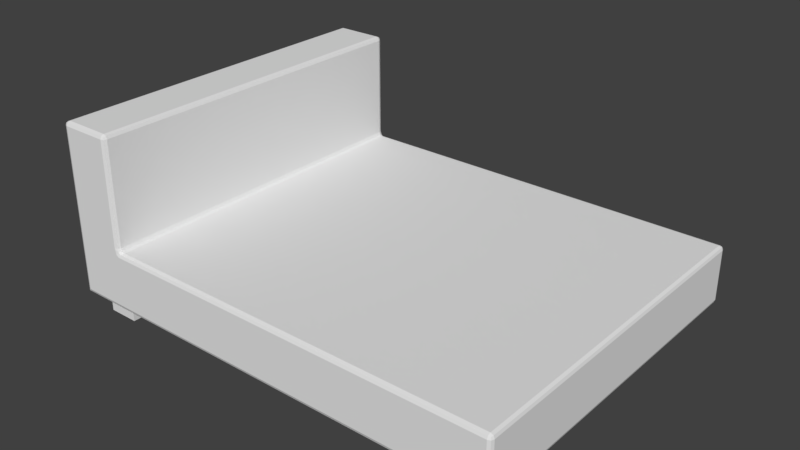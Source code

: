 # Source: Bed.blend  (saved by Blender 2.78.0; exported with 4.5.12 LTS)
import bpy
from mathutils import Matrix  # noqa: F401  (used for matrix-valued properties, if any)

bpy.ops.wm.read_factory_settings(use_empty=True)
scene = bpy.context.scene
scene.name = 'Scene'

# ---- collections
col_collection_1 = bpy.data.collections.new('Collection 1'); scene.collection.children.link(col_collection_1)

# ---- images (referenced by path relative to the original .blend; pixels are not part of the script)
import os
ASSET_DIR = os.environ.get("B2B_ASSET_DIR", "")  # directory of the original .blend (textures are referenced by path, not embedded)
HERE = os.path.dirname(os.path.abspath(__file__))  # packed textures are extracted next to this script under _unpacked/

def load_image(name, relpath, width, height, colorspace="sRGB"):
    """Load a texture the original file referenced (path relative to the .blend, or extracted next to this script)."""
    p = next((c for c in (os.path.join(HERE, relpath), os.path.join(ASSET_DIR, relpath)) if relpath and os.path.exists(c)), "")
    if p:
        img = bpy.data.images.load(p, check_existing=True)
        img.name = name
    else:  # same state as the original file: an image datablock whose file is absent (Cycles renders it pink)
        img = bpy.data.images.new(name, width, height)
        img.source = "FILE"
        img.filepath = "//" + (relpath or name)
    img.colorspace_settings.name = colorspace
    return img
img_bed = load_image('Bed', '', 1024, 1024, 'sRGB')

# ---- materials (node trees are filled in below, after node groups)
mat_material_001 = bpy.data.materials.new('Material.001')
mat_material_001.alpha_threshold = 0.0
mat_material_001.roughness = 0.5

# ---- material node trees
mat_material_001.use_nodes = True; mat_material_001.node_tree.nodes.clear()
_N = mat_material_001.node_tree.nodes; _L = mat_material_001.node_tree.links
n0 = _N.new('ShaderNodeOutputMaterial'); n0.name = 'Material Output'; n0.location = (300, 300)
n1 = _N.new('ShaderNodeBsdfDiffuse'); n1.name = 'Diffuse BSDF'; n1.location = (10, 300)
n2 = _N.new('ShaderNodeTexImage'); n2.name = 'Image Texture'; n2.location = (221, 154)
n2.width = 140
n2.image = img_bed
_L.new(n1.outputs[0], n0.inputs[0])
n0.is_active_output = True

# ---- world
world_world = bpy.data.worlds.new('World'); scene.world = world_world
world_world.color = (0.05088, 0.05088, 0.05088)
world_world.use_sun_shadow = False
world_world.sun_shadow_jitter_overblur = 0.0
world_world.cycles.sampling_method = 'MANUAL'

# ---- meshes
me_cube = bpy.data.meshes.new('Cube')
me_cube.from_pydata([(-1.143, 4.089e-07, -0.09197), (6.816e-08, 2.045e-07, -0.09197), (-0.9199, -0.6544, -0.09197), (-0.9199, -0.8166, -0.09197), (-1.075, -0.8166, -0.09197), (-1.075, -0.6544, -0.09197), (-0.9199, 0.8062, -0.09197), (-0.9199, 0.644, -0.09197), (-1.075, 0.644, -0.09197), (-1.075, 0.8062, -0.09197), (1.06, 0.8062, -0.09197), (1.06, 0.644, -0.09197), (0.9053, 0.644, -0.09197), (0.9053, 0.8062, -0.09197), (1.06, -0.6544, -0.09197), (1.06, -0.8166, -0.09197), (0.9053, -0.8166, -0.09197), (0.9053, -0.6544, -0.09197), (-0.9199, -0.8166, -0.2011), (-0.9199, -0.6544, -0.2011), (-1.075, -0.6544, -0.2011), (-1.075, -0.8166, -0.2011), (-0.9199, 0.644, -0.2011), (-0.9199, 0.8062, -0.2011), (-1.075, 0.8062, -0.2011), (-1.075, 0.644, -0.2011), (1.06, 0.8062, -0.2011), (1.06, 0.644, -0.2011), (0.9053, 0.8062, -0.2011), (0.9053, 0.644, -0.2011), (1.06, -0.6544, -0.2011), (1.06, -0.8166, -0.2011), (0.9053, -0.6544, -0.2011), (0.9053, -0.8166, -0.2011), (1.124, 0.8908, -0.07247), (1.143, 0.8713, -0.07247), (1.124, 0.8712, -0.09197), (1.138, 0.8851, -0.07247), (1.136, 0.8836, -0.08478), (1.138, 0.8712, -0.08626), (1.124, 0.8851, -0.08625), (1.143, -0.8713, -0.07247), (1.124, -0.8908, -0.07247), (1.124, -0.8734, -0.09197), (1.138, -0.8851, -0.07247), (1.136, -0.884, -0.08478), (1.124, -0.8857, -0.08628), (1.138, -0.8724, -0.08625), (-1.124, -0.8908, -0.07247), (-1.143, -0.8713, -0.09197), (-1.138, -0.8851, -0.08625), (-1.143, 0.8712, -0.09197), (-1.124, 0.8908, -0.07247), (-1.138, 0.8851, -0.08625), (1.124, 0.8908, 0.1824), (1.124, 0.8713, 0.2019), (1.143, 0.8713, 0.1824), (1.124, 0.8851, 0.1961), (1.135, 0.8826, 0.1936), (1.138, 0.8713, 0.1961), (1.138, 0.8851, 0.1824), (1.124, -0.8908, 0.1824), (1.143, -0.8713, 0.1824), (1.124, -0.8713, 0.2019), (1.138, -0.8851, 0.1824), (1.135, -0.8826, 0.1936), (1.138, -0.8713, 0.1961), (1.124, -0.8851, 0.1961), (-1.143, -0.8713, 0.1824), (-1.124, -0.8908, 0.1824), (-1.124, -0.8908, 0.2214), (-1.143, -0.8713, 0.2214), (-1.138, -0.8851, 0.1824), (-1.138, -0.8851, 0.2019), (-1.124, -0.8908, 0.2019), (-1.138, -0.8851, 0.2214), (-1.143, -0.8713, 0.2019), (-1.143, 0.8712, 0.1824), (-1.143, 0.8713, 0.2214), (-1.124, 0.8908, 0.2214), (-1.124, 0.8908, 0.1824), (-1.143, 0.8713, 0.2019), (-1.138, 0.8851, 0.2019), (-1.138, 0.8851, 0.2214), (-1.124, 0.8908, 0.2019), (-1.138, 0.8851, 0.1824), (1.124, 0.0, -0.09197), (1.143, 0.0, -0.07247), (1.138, 0.0, -0.08625), (2.726e-07, 0.8908, -0.07247), (2.679e-07, 0.8712, -0.09197), (2.713e-07, 0.8851, -0.08625), (2.325e-09, -0.8713, -0.09197), (-2.157e-15, -0.8908, -0.07247), (6.809e-10, -0.8851, -0.08625), (-0.889, 0.8908, 0.2214), (-0.8695, 0.8713, 0.2214), (-0.85, 0.8713, 0.2019), (-0.8695, 0.8908, 0.1824), (-0.8752, 0.8851, 0.2214), (-0.87, 0.8862, 0.2037), (-0.8638, 0.8713, 0.2076), (-0.8597, 0.8851, 0.1961), (-0.8831, 0.8908, 0.1935), (-0.889, -0.8908, 0.2214), (-0.8695, -0.8908, 0.1824), (-0.85, -0.8713, 0.2019), (-0.8695, -0.8713, 0.2214), (-0.8831, -0.8908, 0.1935), (-0.87, -0.8862, 0.2037), (-0.8597, -0.8851, 0.1961), (-0.8638, -0.8713, 0.2076), (-0.8752, -0.8851, 0.2214), (-0.889, 0.8908, 0.7386), (-0.889, 0.8713, 0.7581), (-0.8695, 0.8713, 0.7386), (-0.889, 0.8851, 0.7524), (-0.8777, 0.8826, 0.7499), (-0.8752, 0.8713, 0.7524), (-0.8752, 0.8851, 0.7386), (-1.124, 0.8908, 0.7386), (-1.143, 0.8713, 0.7386), (-1.124, 0.8713, 0.7581), (-1.138, 0.8851, 0.7386), (-1.135, 0.8826, 0.7499), (-1.138, 0.8713, 0.7524), (-1.124, 0.8851, 0.7524), (-0.889, -0.8908, 0.7386), (-0.8695, -0.8713, 0.7386), (-0.889, -0.8713, 0.7581), (-0.8752, -0.8851, 0.7386), (-0.8777, -0.8826, 0.7499), (-0.8752, -0.8713, 0.7524), (-0.889, -0.8851, 0.7524), (-1.124, -0.8908, 0.7386), (-1.124, -0.8713, 0.7581), (-1.143, -0.8713, 0.7386), (-1.124, -0.8851, 0.7524), (-1.135, -0.8826, 0.7499), (-1.138, -0.8713, 0.7524), (-1.138, -0.8851, 0.7386)], [], [(6, 7, 22, 23), (95, 79, 120, 113), (36, 86, 11, 10), (43, 92, 16, 15), (49, 0, 5, 4), (90, 36, 10, 13), (2, 3, 18, 19), (16, 17, 32, 33), (12, 13, 28, 29), (107, 96, 115, 128), (51, 90, 6, 9), (92, 49, 4, 3), (0, 1, 2, 5), (1, 90, 13, 12), (1, 0, 8, 7), (55, 97, 106, 63), (0, 51, 9, 8), (98, 52, 80), (1, 86, 14, 17), (92, 1, 17, 16), (48, 105, 69), (49, 68, 77, 51, 0), (86, 43, 15, 14), (1, 92, 3, 2), (90, 1, 7, 6), (19, 18, 21, 20), (23, 22, 25, 24), (26, 27, 29, 28), (30, 31, 33, 32), (5, 2, 19, 20), (10, 11, 27, 26), (9, 6, 23, 24), (14, 15, 31, 30), (3, 4, 21, 18), (13, 10, 26, 28), (7, 8, 25, 22), (17, 14, 30, 32), (4, 5, 20, 21), (11, 12, 29, 27), (8, 9, 24, 25), (15, 16, 33, 31), (70, 104, 127, 134), (86, 1, 12, 11), (114, 122, 135, 129), (78, 71, 136, 121), (34, 37, 38, 40), (35, 39, 38, 37), (36, 40, 38, 39), (41, 44, 45, 47), (42, 46, 45, 44), (43, 47, 45, 46), (54, 57, 58, 60), (55, 59, 58, 57), (56, 60, 58, 59), (61, 64, 65, 67), (62, 66, 65, 64), (63, 67, 65, 66), (68, 72, 73, 76), (69, 74, 73, 72), (70, 75, 73, 74), (71, 76, 73, 75), (77, 81, 82, 85), (78, 83, 82, 81), (79, 84, 82, 83), (80, 85, 82, 84), (95, 99, 100, 103), (96, 101, 100, 99), (97, 102, 100, 101), (98, 103, 100, 102), (104, 108, 109, 112), (105, 110, 109, 108), (106, 111, 109, 110), (107, 112, 109, 111), (113, 116, 117, 119), (114, 118, 117, 116), (115, 119, 117, 118), (120, 123, 124, 126), (121, 125, 124, 123), (122, 126, 124, 125), (127, 130, 131, 133), (128, 132, 131, 130), (129, 133, 131, 132), (134, 137, 138, 140), (135, 139, 138, 137), (136, 140, 138, 139), (87, 41, 47, 88), (88, 47, 43, 86), (90, 51, 53, 91), (91, 53, 52, 89), (34, 54, 60, 37), (37, 60, 56, 35), (93, 48, 50, 94), (94, 50, 49, 92), (41, 62, 64, 44), (44, 64, 61, 42), (48, 69, 72, 50), (50, 72, 68, 49), (51, 77, 85, 53), (53, 85, 80, 52), (55, 63, 66, 59), (59, 66, 62, 56), (98, 80, 84, 103), (103, 84, 79, 95), (104, 70, 74, 108), (108, 74, 69, 105), (71, 78, 81, 76), (76, 81, 77, 68), (35, 87, 88, 39), (39, 88, 86, 36), (36, 90, 91, 40), (40, 91, 89, 34), (42, 93, 94, 46), (46, 94, 92, 43), (54, 98, 102, 57), (57, 102, 97, 55), (63, 106, 110, 67), (67, 110, 105, 61), (96, 107, 111, 101), (101, 111, 106, 97), (113, 120, 126, 116), (116, 126, 122, 114), (129, 135, 137, 133), (133, 137, 134, 127), (135, 122, 125, 139), (139, 125, 121, 136), (114, 129, 132, 118), (118, 132, 128, 115), (70, 134, 140, 75), (75, 140, 136, 71), (120, 79, 83, 123), (123, 83, 78, 121), (115, 96, 99, 119), (119, 99, 95, 113), (127, 104, 112, 130), (130, 112, 107, 128), (35, 56, 62, 41, 87), (54, 34, 89, 52, 98), (42, 61, 105, 48, 93)])
_uv = me_cube.uv_layers.new(name='UVMap')
_uv.uv.foreach_set('vector', [0.4038, 0.3153, 0.3728, 0.3153, 0.3728, 0.2945, 0.4038, 0.2945, 0.4673, 0.171, 0.4218, 0.1713, 0.4208, 0.07888, 0.4599, 0.07742, 0.4191, 0.6693, 0.2497, 0.6693, 0.3749, 0.6569, 0.4064, 0.6569, 0.07934, 0.6703, 0.08, 0.4481, 0.09064, 0.6269, 0.09063, 0.6576, 0.08359, 0.2309, 0.2499, 0.231, 0.125, 0.244, 0.09403, 0.244, 0.4194, 0.4484, 0.4196, 0.6701, 0.4067, 0.6575, 0.4067, 0.6268, 0.1249, 0.3152, 0.09399, 0.3152, 0.094, 0.2944, 0.125, 0.2944, 0.09064, 0.6269, 0.1225, 0.6268, 0.1226, 0.6483, 0.09068, 0.6483, 0.3749, 0.6268, 0.4067, 0.6268, 0.4067, 0.6482, 0.3749, 0.6482, 0.6002, 0.0001812, 0.6002, 0.3425, 0.4985, 0.3425, 0.4985, 0.0001812, 0.4152, 0.2307, 0.4194, 0.4484, 0.4037, 0.2732, 0.4031, 0.2439, 0.08, 0.4481, 0.08466, 0.2306, 0.09473, 0.2438, 0.09413, 0.273, 0.2499, 0.231, 0.2498, 0.45, 0.125, 0.2736, 0.125, 0.244, 0.2498, 0.45, 0.4194, 0.4484, 0.4067, 0.6268, 0.3749, 0.6268, 0.2498, 0.45, 0.2499, 0.231, 0.3728, 0.2441, 0.3728, 0.2737, 0.9999, 0.3424, 0.6121, 0.3424, 0.6121, 0.000102, 0.9999, 0.0001021, 0.2499, 0.231, 0.4162, 0.231, 0.4038, 0.2441, 0.3728, 0.2441, 0.4709, 0.1785, 0.4219, 0.2273, 0.4219, 0.1787, 0.2498, 0.45, 0.2497, 0.6693, 0.1225, 0.6569, 0.1225, 0.6268, 0.08, 0.4481, 0.2498, 0.45, 0.1225, 0.6268, 0.09064, 0.6269, 0.0779, 0.2271, 0.02888, 0.1784, 0.07795, 0.1785, 0.08359, 0.2309, 0.08362, 0.1785, 0.4162, 0.1787, 0.4162, 0.231, 0.2499, 0.231, 0.2497, 0.6693, 0.07998, 0.6693, 0.09103, 0.6569, 0.1225, 0.6569, 0.2498, 0.45, 0.08, 0.4481, 0.09413, 0.273, 0.125, 0.2736, 0.4194, 0.4484, 0.2498, 0.45, 0.3728, 0.2737, 0.4037, 0.2732, 0.125, 0.2944, 0.094, 0.2944, 0.09402, 0.2648, 0.125, 0.2648, 0.4038, 0.2945, 0.3728, 0.2945, 0.3728, 0.2649, 0.4038, 0.265, 0.4066, 0.6786, 0.3748, 0.6786, 0.3749, 0.6482, 0.4067, 0.6482, 0.1226, 0.6787, 0.09074, 0.6788, 0.09068, 0.6483, 0.1226, 0.6483, 0.1458, 0.2649, 0.1458, 0.2944, 0.125, 0.2944, 0.125, 0.2648, 0.4066, 0.7, 0.3748, 0.7, 0.3748, 0.6786, 0.4066, 0.6786, 0.4246, 0.265, 0.4246, 0.2945, 0.4038, 0.2945, 0.4038, 0.265, 0.1227, 0.7002, 0.09079, 0.7002, 0.09074, 0.6788, 0.1226, 0.6787, 0.07318, 0.2944, 0.0732, 0.2648, 0.09402, 0.2648, 0.094, 0.2944, 0.4281, 0.6483, 0.428, 0.6786, 0.4066, 0.6786, 0.4067, 0.6482, 0.352, 0.2945, 0.352, 0.2649, 0.3728, 0.2649, 0.3728, 0.2945, 0.144, 0.6482, 0.1441, 0.6787, 0.1226, 0.6787, 0.1226, 0.6483, 0.09403, 0.244, 0.125, 0.244, 0.125, 0.2648, 0.09402, 0.2648, 0.3534, 0.6785, 0.3535, 0.6481, 0.3749, 0.6482, 0.3748, 0.6786, 0.3728, 0.2441, 0.4038, 0.2441, 0.4038, 0.265, 0.3728, 0.2649, 0.06929, 0.6788, 0.06923, 0.6484, 0.09068, 0.6483, 0.09074, 0.6788, 0.07803, 0.1711, 0.0325, 0.1709, 0.04023, 0.07743, 0.07912, 0.07946, 0.2497, 0.6693, 0.2498, 0.45, 0.3749, 0.6268, 0.3749, 0.6569, 0.4163, 0.01185, 0.4163, 0.0567, 0.08366, 0.05656, 0.08368, 0.01171, 0.4163, 0.167, 0.08366, 0.1669, 0.08371, 0.06818, 0.4163, 0.06831, 0.4272, 0.6687, 0.4269, 0.6724, 0.4241, 0.6718, 0.4235, 0.669, 0.4258, 0.6763, 0.4219, 0.674, 0.4241, 0.6718, 0.4269, 0.6724, 0.4196, 0.6701, 0.4235, 0.669, 0.4241, 0.6718, 0.4219, 0.674, 0.07297, 0.6766, 0.07209, 0.6729, 0.07487, 0.672, 0.0768, 0.6745, 0.07174, 0.6691, 0.07547, 0.6692, 0.07487, 0.672, 0.07209, 0.6729, 0.07934, 0.6703, 0.0768, 0.6745, 0.07487, 0.672, 0.07547, 0.6692, 0.4881, 0.6682, 0.4927, 0.6681, 0.4921, 0.6716, 0.4887, 0.6724, 0.4983, 0.6695, 0.4947, 0.6745, 0.4921, 0.6716, 0.4927, 0.6681, 0.4899, 0.6766, 0.4887, 0.6724, 0.4921, 0.6716, 0.4947, 0.6745, 0.01049, 0.6683, 0.009822, 0.6725, 0.006414, 0.6717, 0.005748, 0.6681, 0.008552, 0.6768, 0.00373, 0.6745, 0.006414, 0.6717, 0.009822, 0.6725, 0.000102, 0.6695, 0.005748, 0.6681, 0.006414, 0.6717, 0.00373, 0.6745, 0.08362, 0.1785, 0.08079, 0.1785, 0.08079, 0.1748, 0.08361, 0.1748, 0.07795, 0.1785, 0.07797, 0.1748, 0.08079, 0.1748, 0.08079, 0.1785, 0.07803, 0.1711, 0.08081, 0.1711, 0.08079, 0.1748, 0.07797, 0.1748, 0.0836, 0.1712, 0.08361, 0.1748, 0.08079, 0.1748, 0.08081, 0.1711, 0.4162, 0.1787, 0.4162, 0.175, 0.4191, 0.175, 0.4191, 0.1787, 0.4163, 0.1713, 0.419, 0.1713, 0.4191, 0.175, 0.4162, 0.175, 0.4218, 0.1713, 0.4219, 0.175, 0.4191, 0.175, 0.419, 0.1713, 0.4219, 0.1787, 0.4191, 0.1787, 0.4191, 0.175, 0.4219, 0.175, 0.4673, 0.171, 0.4702, 0.1709, 0.4712, 0.1744, 0.4685, 0.1764, 0.473, 0.1703, 0.474, 0.1729, 0.4712, 0.1744, 0.4702, 0.1709, 0.4759, 0.1747, 0.473, 0.176, 0.4712, 0.1744, 0.474, 0.1729, 0.4709, 0.1785, 0.4685, 0.1764, 0.4712, 0.1744, 0.473, 0.176, 0.0325, 0.1709, 0.03133, 0.1763, 0.02862, 0.1743, 0.02966, 0.1708, 0.02888, 0.1784, 0.02684, 0.1759, 0.02862, 0.1743, 0.03133, 0.1763, 0.02394, 0.1746, 0.02591, 0.1727, 0.02862, 0.1743, 0.02684, 0.1759, 0.0269, 0.1703, 0.02966, 0.1708, 0.02862, 0.1743, 0.02591, 0.1727, 0.4599, 0.07742, 0.4599, 0.0749, 0.4619, 0.0752, 0.4624, 0.07711, 0.4605, 0.07215, 0.4633, 0.07357, 0.4619, 0.0752, 0.4599, 0.0749, 0.4651, 0.07615, 0.4624, 0.07711, 0.4619, 0.0752, 0.4633, 0.07357, 0.4208, 0.07888, 0.4183, 0.07878, 0.4186, 0.07683, 0.4205, 0.07636, 0.4155, 0.07805, 0.4171, 0.07534, 0.4186, 0.07683, 0.4183, 0.07878, 0.4197, 0.07374, 0.4205, 0.07636, 0.4186, 0.07683, 0.4171, 0.07534, 0.04023, 0.07743, 0.03771, 0.0771, 0.03827, 0.07521, 0.04021, 0.07491, 0.03508, 0.07612, 0.03687, 0.07359, 0.03827, 0.07521, 0.03771, 0.0771, 0.03962, 0.07224, 0.04021, 0.07491, 0.03827, 0.07521, 0.03687, 0.07359, 0.07912, 0.07946, 0.07937, 0.07697, 0.08128, 0.07744, 0.08165, 0.07938, 0.08022, 0.0743, 0.08285, 0.07596, 0.08128, 0.07744, 0.07937, 0.07697, 0.08436, 0.07867, 0.08165, 0.07938, 0.08128, 0.07744, 0.08285, 0.07596, 0.2497, 0.6752, 0.08041, 0.6752, 0.08019, 0.6723, 0.2497, 0.6722, 0.2497, 0.6722, 0.08019, 0.6723, 0.07998, 0.6693, 0.2497, 0.6693, 0.4194, 0.4484, 0.4152, 0.2307, 0.419, 0.2321, 0.4232, 0.4483, 0.4232, 0.4483, 0.419, 0.2321, 0.4228, 0.2354, 0.4271, 0.4483, 0.4272, 0.6687, 0.4881, 0.6682, 0.4887, 0.6724, 0.4269, 0.6724, 0.4269, 0.6724, 0.4887, 0.6724, 0.4899, 0.6766, 0.4258, 0.6763, 0.07234, 0.448, 0.07708, 0.2353, 0.08086, 0.2319, 0.07617, 0.448, 0.07617, 0.448, 0.08086, 0.2319, 0.08466, 0.2306, 0.08, 0.4481, 0.07297, 0.6766, 0.008552, 0.6768, 0.009822, 0.6725, 0.07209, 0.6729, 0.07209, 0.6729, 0.009822, 0.6725, 0.01049, 0.6683, 0.07174, 0.6691, 0.0779, 0.2271, 0.07795, 0.1785, 0.08079, 0.1785, 0.08075, 0.2298, 0.08075, 0.2298, 0.08079, 0.1785, 0.08362, 0.1785, 0.08359, 0.2309, 0.4162, 0.231, 0.4162, 0.1787, 0.4191, 0.1787, 0.4191, 0.2299, 0.4191, 0.2299, 0.4191, 0.1787, 0.4219, 0.1787, 0.4219, 0.2273, 0.4191, 0.7365, 0.08046, 0.7365, 0.08044, 0.7306, 0.4191, 0.7306, 0.4191, 0.7306, 0.08044, 0.7306, 0.08041, 0.7247, 0.4191, 0.7247, 0.4709, 0.1785, 0.4219, 0.1787, 0.4219, 0.175, 0.4685, 0.1764, 0.4685, 0.1764, 0.4219, 0.175, 0.4218, 0.1713, 0.4673, 0.171, 0.0325, 0.1709, 0.07803, 0.1711, 0.07797, 0.1748, 0.03133, 0.1763, 0.03133, 0.1763, 0.07797, 0.1748, 0.07795, 0.1785, 0.02888, 0.1784, 0.08366, 0.1669, 0.4163, 0.167, 0.4162, 0.1728, 0.08364, 0.1727, 0.08364, 0.1727, 0.4162, 0.1728, 0.4162, 0.1787, 0.08362, 0.1785, 0.4191, 0.6752, 0.2497, 0.6752, 0.2497, 0.6722, 0.4191, 0.6723, 0.4191, 0.6723, 0.2497, 0.6722, 0.2497, 0.6693, 0.4191, 0.6693, 0.4196, 0.6701, 0.4194, 0.4484, 0.4232, 0.4483, 0.4235, 0.669, 0.4235, 0.669, 0.4232, 0.4483, 0.4271, 0.4483, 0.4272, 0.6687, 0.07174, 0.6691, 0.07234, 0.448, 0.07617, 0.448, 0.07547, 0.6692, 0.07547, 0.6692, 0.07617, 0.448, 0.08, 0.4481, 0.07934, 0.6703, 0.4881, 0.6682, 0.4718, 0.2841, 0.4788, 0.2884, 0.4927, 0.6681, 0.4927, 0.6681, 0.4788, 0.2884, 0.4858, 0.2927, 0.4983, 0.6695, 0.000102, 0.6695, 0.01399, 0.2921, 0.021, 0.2879, 0.005748, 0.6681, 0.005748, 0.6681, 0.021, 0.2879, 0.02804, 0.2837, 0.01049, 0.6683, 0.6002, 0.3425, 0.6002, 0.0001812, 0.6061, 0.0001416, 0.6061, 0.3425, 0.6061, 0.3425, 0.6061, 0.0001416, 0.6121, 0.000102, 0.6121, 0.3424, 0.4599, 0.07742, 0.4208, 0.07888, 0.4205, 0.07636, 0.4599, 0.0749, 0.4599, 0.0749, 0.4205, 0.07636, 0.4197, 0.07374, 0.4605, 0.07215, 0.03962, 0.07224, 0.08022, 0.0743, 0.07937, 0.07697, 0.04021, 0.07491, 0.04021, 0.07491, 0.07937, 0.07697, 0.07912, 0.07946, 0.04023, 0.07743, 0.08366, 0.05656, 0.4163, 0.0567, 0.4163, 0.06251, 0.08368, 0.06237, 0.08368, 0.06237, 0.4163, 0.06251, 0.4163, 0.06831, 0.08371, 0.06818, 0.4163, 0.01185, 0.08368, 0.01171, 0.08365, 0.005907, 0.4163, 0.006045, 0.4163, 0.006045, 0.08365, 0.005907, 0.08363, 0.000102, 0.4162, 0.0002395, 0.07803, 0.1711, 0.07912, 0.07946, 0.08165, 0.07938, 0.08081, 0.1711, 0.08081, 0.1711, 0.08165, 0.07938, 0.08436, 0.07867, 0.0836, 0.1712, 0.4208, 0.07888, 0.4218, 0.1713, 0.419, 0.1713, 0.4183, 0.07878, 0.4183, 0.07878, 0.419, 0.1713, 0.4163, 0.1713, 0.4155, 0.07805, 0.4651, 0.07615, 0.473, 0.1703, 0.4702, 0.1709, 0.4624, 0.07711, 0.4624, 0.07711, 0.4702, 0.1709, 0.4673, 0.171, 0.4599, 0.07742, 0.04023, 0.07743, 0.0325, 0.1709, 0.02966, 0.1708, 0.03771, 0.0771, 0.03771, 0.0771, 0.02966, 0.1708, 0.0269, 0.1703, 0.03508, 0.07612, 0.4191, 0.6752, 0.4191, 0.7247, 0.08041, 0.7247, 0.08041, 0.6752, 0.2497, 0.6752, 0.4881, 0.6682, 0.4272, 0.6687, 0.4271, 0.4483, 0.4228, 0.2354, 0.4718, 0.2841, 0.07174, 0.6691, 0.01049, 0.6683, 0.02804, 0.2837, 0.07708, 0.2353, 0.07234, 0.448])
me_cube.materials.append(mat_material_001)
me_cube.use_remesh_preserve_volume = False
me_cube.use_remesh_preserve_attributes = False
me_cube.use_mirror_vertex_groups = False
me_cube.update()

# ---- objects
ob_cube = bpy.data.objects.new('Cube', me_cube)

# ---- transforms, parenting, visibility, modifiers, constraints
ob_cube.location = (-3.725e-08, 0.221, -0.9196)
ob_cube.lock_rotations_4d = False
ob_cube.empty_display_type = 'ARROWS'
ob_cube.lineart.crease_threshold = 0.0

# ---- collection membership
col_collection_1.objects.link(ob_cube)

# ---- scene / render settings (as saved in the file)
scene.frame_start = 1; scene.frame_end = 250; scene.frame_set(1)
scene.render.engine = 'CYCLES'
scene.render.resolution_percentage = 50
scene.render.dither_intensity = 0.0
scene.cycles.use_denoising = False
scene.cycles.samples = 128
scene.cycles.sampling_pattern = 'TABULATED_SOBOL'
scene.cycles.light_sampling_threshold = 0.0
scene.cycles.use_adaptive_sampling = False
scene.cycles.use_light_tree = False
scene.cycles.blur_glossy = 0.0
scene.cycles.sample_clamp_indirect = 0.0
scene.view_settings.view_transform = 'Standard'
bpy.context.view_layer.update()

# ---- added for rendering (the .blend has no active camera and no usable light): camera, sun
cam_auto = bpy.data.cameras.new('AutoCamera')
cam_auto.lens = 50.0
cam_auto.sensor_width = 36.0
cam_auto.clip_end = 1000.0
ob_auto_camera = bpy.data.objects.new('AutoCamera', cam_auto)
scene.collection.objects.link(ob_auto_camera)
ob_auto_camera.location = (2.82527, -3.16936, 1.61917)
ob_auto_camera.rotation_euler = (1.09748, -7.21219e-08, 0.694738)
scene.camera = ob_auto_camera
light_auto_sun = bpy.data.lights.new('AutoSun', 'SUN')
light_auto_sun.energy = 3.0
light_auto_sun.angle = 0.0523599
ob_auto_sun = bpy.data.objects.new('AutoSun', light_auto_sun)
scene.collection.objects.link(ob_auto_sun)
ob_auto_sun.rotation_euler = (0.872665, 0.174533, 0.523599)
bpy.context.view_layer.update()
